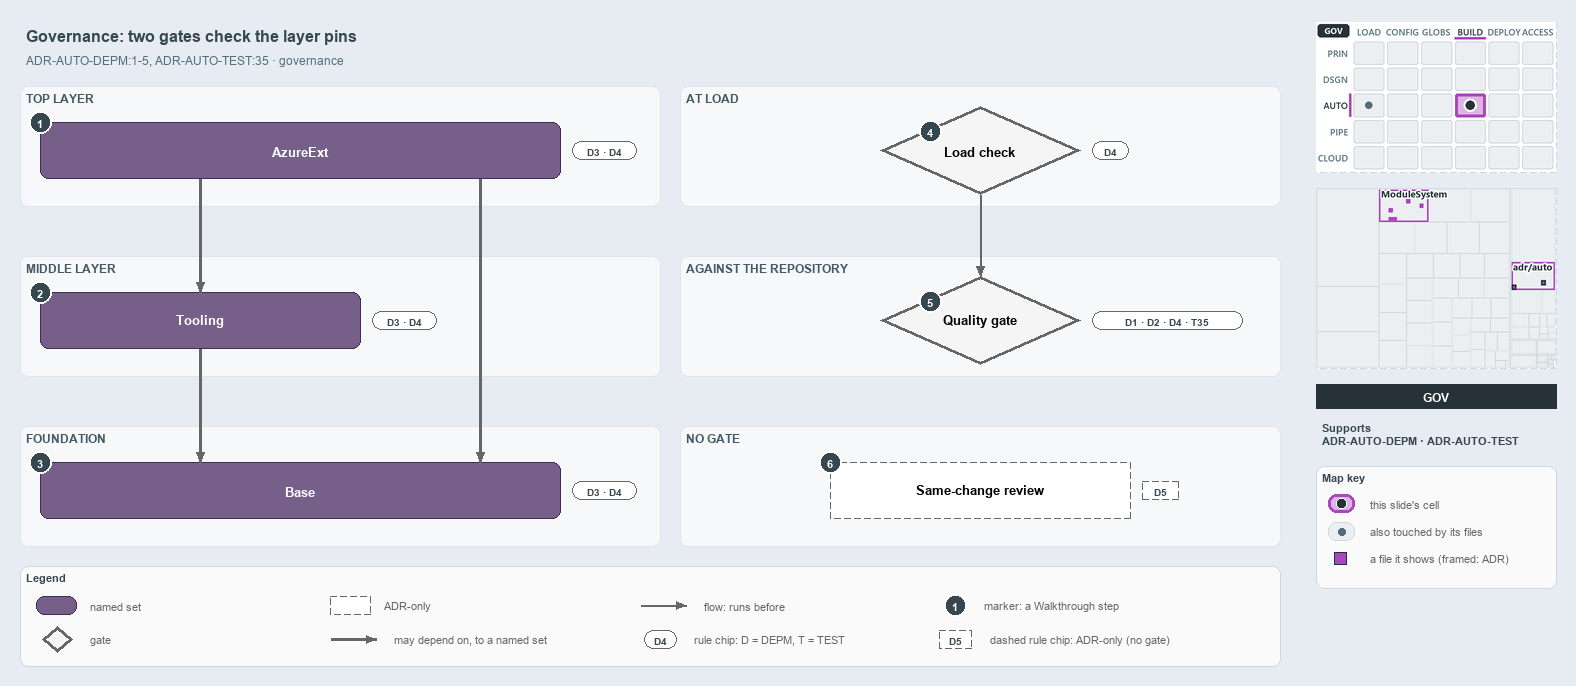

The diagram above was exported from draw.io. Its source (the exported page's mxGraphModel, read from the mxfile embedded in the PNG):
<mxGraphModel dx="1024" dy="768" grid="0" gridSize="10" guides="1" tooltips="1" connect="1" arrows="1" fold="1" page="1" pageScale="1" pageWidth="1572" pageHeight="700" background="#E6ECF2" math="0" shadow="0">
  <root>
    <mxCell id="0" />
    <mxCell id="1" parent="0" />
    <mxCell id="title" value="Governance: two gates check the layer pins" style="text;html=1;align=left;verticalAlign=middle;fontSize=16;fontStyle=1;fontColor=#37474F;" vertex="1" parent="1">
      <mxGeometry x="20" y="14" width="1260" height="30" as="geometry" />
    </mxCell>
    <mxCell id="subtitle" value="ADR-AUTO-DEPM:1-5, ADR-AUTO-TEST:35 &amp;#183; governance" style="text;html=1;align=left;verticalAlign=middle;fontSize=12;fontColor=#546E7A;" vertex="1" parent="1">
      <mxGeometry x="20" y="44" width="1240" height="20" as="geometry" />
    </mxCell>
    <mxCell id="band-top" value="TOP LAYER" style="rounded=1;html=1;arcSize=3;fillColor=#F6F8FA;strokeColor=#E1E4E8;verticalAlign=top;align=left;spacingLeft=8;fontStyle=1;fontSize=12;fontColor=#455A64;" vertex="1" parent="1">
      <mxGeometry x="20" y="80" width="640" height="120" as="geometry" />
    </mxCell>
    <mxCell id="band-middle" value="MIDDLE LAYER" style="rounded=1;html=1;arcSize=3;fillColor=#F6F8FA;strokeColor=#E1E4E8;verticalAlign=top;align=left;spacingLeft=8;fontStyle=1;fontSize=12;fontColor=#455A64;" vertex="1" parent="1">
      <mxGeometry x="20" y="250" width="640" height="120" as="geometry" />
    </mxCell>
    <mxCell id="band-foundation" value="FOUNDATION" style="rounded=1;html=1;arcSize=3;fillColor=#F6F8FA;strokeColor=#E1E4E8;verticalAlign=top;align=left;spacingLeft=8;fontStyle=1;fontSize=12;fontColor=#455A64;" vertex="1" parent="1">
      <mxGeometry x="20" y="420" width="640" height="120" as="geometry" />
    </mxCell>
    <mxCell id="band-load" value="AT LOAD" style="rounded=1;html=1;arcSize=3;fillColor=#F6F8FA;strokeColor=#E1E4E8;verticalAlign=top;align=left;spacingLeft=8;fontStyle=1;fontSize=12;fontColor=#455A64;" vertex="1" parent="1">
      <mxGeometry x="680" y="80" width="600" height="120" as="geometry" />
    </mxCell>
    <mxCell id="band-repo" value="AGAINST THE REPOSITORY" style="rounded=1;html=1;arcSize=3;fillColor=#F6F8FA;strokeColor=#E1E4E8;verticalAlign=top;align=left;spacingLeft=8;fontStyle=1;fontSize=12;fontColor=#455A64;" vertex="1" parent="1">
      <mxGeometry x="680" y="250" width="600" height="120" as="geometry" />
    </mxCell>
    <mxCell id="band-none" value="NO GATE" style="rounded=1;html=1;arcSize=3;fillColor=#F6F8FA;strokeColor=#E1E4E8;verticalAlign=top;align=left;spacingLeft=8;fontStyle=1;fontSize=12;fontColor=#455A64;" vertex="1" parent="1">
      <mxGeometry x="680" y="420" width="600" height="120" as="geometry" />
    </mxCell>
    <mxCell id="g-azureext" value="&lt;b&gt;AzureExt&lt;/b&gt;" style="rounded=1;whiteSpace=wrap;html=1;arcSize=20;fillColor=#76608a;strokeColor=#432d57;fontSize=13;fontColor=#FFFFFF;" vertex="1" parent="1">
      <mxGeometry x="40" y="116" width="520" height="56" as="geometry" />
    </mxCell>
    <mxCell id="g-tooling" value="&lt;b&gt;Tooling&lt;/b&gt;" style="rounded=1;whiteSpace=wrap;html=1;arcSize=20;fillColor=#76608a;strokeColor=#432d57;fontSize=13;fontColor=#FFFFFF;" vertex="1" parent="1">
      <mxGeometry x="40" y="286" width="320" height="56" as="geometry" />
    </mxCell>
    <mxCell id="g-base" value="&lt;b&gt;Base&lt;/b&gt;" style="rounded=1;whiteSpace=wrap;html=1;arcSize=20;fillColor=#76608a;strokeColor=#432d57;fontSize=13;fontColor=#FFFFFF;" vertex="1" parent="1">
      <mxGeometry x="40" y="456" width="520" height="56" as="geometry" />
    </mxCell>
    <mxCell id="g-load" value="&lt;b&gt;Load check&lt;/b&gt;" style="rhombus;whiteSpace=wrap;html=1;fillColor=#f5f5f5;strokeColor=#666666;strokeWidth=3;fontSize=13;" vertex="1" parent="1">
      <mxGeometry x="880" y="100" width="200" height="88" as="geometry" />
    </mxCell>
    <mxCell id="g-quality" value="&lt;b&gt;Quality gate&lt;/b&gt;" style="rhombus;whiteSpace=wrap;html=1;fillColor=#f5f5f5;strokeColor=#666666;strokeWidth=3;fontSize=13;" vertex="1" parent="1">
      <mxGeometry x="880" y="270" width="200" height="88" as="geometry" />
    </mxCell>
    <mxCell id="a-review" value="&lt;b&gt;Same-change review&lt;/b&gt;" style="rounded=1;whiteSpace=wrap;html=1;arcSize=20;fillColor=#FFFFFF;strokeColor=#666666;dashed=1;fontSize=13;" vertex="1" parent="1">
      <mxGeometry x="830" y="456" width="300" height="56" as="geometry" />
    </mxCell>
    <mxCell id="p-edge-ext-tooling-a" value="" style="text;html=1;strokeColor=none;fillColor=none;" vertex="1" parent="1">
      <mxGeometry x="200" y="172" width="1" height="1" as="geometry" />
    </mxCell>
    <mxCell id="p-edge-ext-tooling-b" value="" style="text;html=1;strokeColor=none;fillColor=none;" vertex="1" parent="1">
      <mxGeometry x="200" y="286" width="1" height="1" as="geometry" />
    </mxCell>
    <mxCell id="edge-ext-tooling" value="" style="edgeStyle=orthogonalEdgeStyle;rounded=1;html=1;fontSize=11;endArrow=block;strokeColor=#666666;strokeWidth=2.5;" edge="1" parent="1" source="p-edge-ext-tooling-a" target="p-edge-ext-tooling-b">
      <mxGeometry relative="1" as="geometry" />
    </mxCell>
    <mxCell id="p-edge-ext-base-a" value="" style="text;html=1;strokeColor=none;fillColor=none;" vertex="1" parent="1">
      <mxGeometry x="480" y="172" width="1" height="1" as="geometry" />
    </mxCell>
    <mxCell id="p-edge-ext-base-b" value="" style="text;html=1;strokeColor=none;fillColor=none;" vertex="1" parent="1">
      <mxGeometry x="480" y="456" width="1" height="1" as="geometry" />
    </mxCell>
    <mxCell id="edge-ext-base" value="" style="edgeStyle=orthogonalEdgeStyle;rounded=1;html=1;fontSize=11;endArrow=block;strokeColor=#666666;strokeWidth=2.5;" edge="1" parent="1" source="p-edge-ext-base-a" target="p-edge-ext-base-b">
      <mxGeometry relative="1" as="geometry" />
    </mxCell>
    <mxCell id="p-edge-tooling-base-a" value="" style="text;html=1;strokeColor=none;fillColor=none;" vertex="1" parent="1">
      <mxGeometry x="200" y="342" width="1" height="1" as="geometry" />
    </mxCell>
    <mxCell id="p-edge-tooling-base-b" value="" style="text;html=1;strokeColor=none;fillColor=none;" vertex="1" parent="1">
      <mxGeometry x="200" y="456" width="1" height="1" as="geometry" />
    </mxCell>
    <mxCell id="edge-tooling-base" value="" style="edgeStyle=orthogonalEdgeStyle;rounded=1;html=1;fontSize=11;endArrow=block;strokeColor=#666666;strokeWidth=2.5;" edge="1" parent="1" source="p-edge-tooling-base-a" target="p-edge-tooling-base-b">
      <mxGeometry relative="1" as="geometry" />
    </mxCell>
    <mxCell id="p-edge-load-quality-a" value="" style="text;html=1;strokeColor=none;fillColor=none;" vertex="1" parent="1">
      <mxGeometry x="980" y="188" width="1" height="1" as="geometry" />
    </mxCell>
    <mxCell id="p-edge-load-quality-b" value="" style="text;html=1;strokeColor=none;fillColor=none;" vertex="1" parent="1">
      <mxGeometry x="980" y="270" width="1" height="1" as="geometry" />
    </mxCell>
    <mxCell id="edge-load-quality" value="" style="edgeStyle=orthogonalEdgeStyle;rounded=1;html=1;fontSize=11;endArrow=block;strokeColor=#666666;" edge="1" parent="1" source="p-edge-load-quality-a" target="p-edge-load-quality-b">
      <mxGeometry relative="1" as="geometry" />
    </mxCell>
    <mxCell id="rule-azureext" value="D3 &amp;#183; D4" style="rounded=1;arcSize=50;whiteSpace=wrap;html=1;fillColor=#FFFFFF;strokeColor=#666666;fontColor=#37474F;fontStyle=1;fontSize=10.5;" vertex="1" parent="1">
      <mxGeometry x="572" y="135" width="64" height="18" as="geometry" />
    </mxCell>
    <mxCell id="rule-tooling" value="D3 &amp;#183; D4" style="rounded=1;arcSize=50;whiteSpace=wrap;html=1;fillColor=#FFFFFF;strokeColor=#666666;fontColor=#37474F;fontStyle=1;fontSize=10.5;" vertex="1" parent="1">
      <mxGeometry x="372" y="305" width="64" height="18" as="geometry" />
    </mxCell>
    <mxCell id="rule-base" value="D3 &amp;#183; D4" style="rounded=1;arcSize=50;whiteSpace=wrap;html=1;fillColor=#FFFFFF;strokeColor=#666666;fontColor=#37474F;fontStyle=1;fontSize=10.5;" vertex="1" parent="1">
      <mxGeometry x="572" y="475" width="64" height="18" as="geometry" />
    </mxCell>
    <mxCell id="rule-load" value="D4" style="rounded=1;arcSize=50;whiteSpace=wrap;html=1;fillColor=#FFFFFF;strokeColor=#666666;fontColor=#37474F;fontStyle=1;fontSize=10.5;" vertex="1" parent="1">
      <mxGeometry x="1092" y="135" width="36" height="18" as="geometry" />
    </mxCell>
    <mxCell id="rule-quality" value="D1 &amp;#183; D2 &amp;#183; D4 &amp;#183; T35" style="rounded=1;arcSize=50;whiteSpace=wrap;html=1;fillColor=#FFFFFF;strokeColor=#666666;fontColor=#37474F;fontStyle=1;fontSize=10.5;" vertex="1" parent="1">
      <mxGeometry x="1092" y="305" width="150" height="18" as="geometry" />
    </mxCell>
    <mxCell id="rule-review" value="D5" style="rounded=1;arcSize=50;whiteSpace=wrap;html=1;fillColor=#FFFFFF;strokeColor=#666666;dashed=1;fontColor=#37474F;fontStyle=1;fontSize=10.5;" vertex="1" parent="1">
      <mxGeometry x="1142" y="475" width="36" height="18" as="geometry" />
    </mxCell>
    <mxCell id="mark-1" value="1" style="ellipse;html=1;fillColor=#37474F;strokeColor=#FFFFFF;strokeWidth=2;fontColor=#FFFFFF;fontStyle=1;fontSize=11;" vertex="1" parent="1">
      <mxGeometry x="29" y="105" width="22" height="22" as="geometry" />
    </mxCell>
    <mxCell id="mark-2" value="2" style="ellipse;html=1;fillColor=#37474F;strokeColor=#FFFFFF;strokeWidth=2;fontColor=#FFFFFF;fontStyle=1;fontSize=11;" vertex="1" parent="1">
      <mxGeometry x="29" y="275" width="22" height="22" as="geometry" />
    </mxCell>
    <mxCell id="mark-3" value="3" style="ellipse;html=1;fillColor=#37474F;strokeColor=#FFFFFF;strokeWidth=2;fontColor=#FFFFFF;fontStyle=1;fontSize=11;" vertex="1" parent="1">
      <mxGeometry x="29" y="445" width="22" height="22" as="geometry" />
    </mxCell>
    <mxCell id="mark-4" value="4" style="ellipse;html=1;fillColor=#37474F;strokeColor=#FFFFFF;strokeWidth=2;fontColor=#FFFFFF;fontStyle=1;fontSize=11;" vertex="1" parent="1">
      <mxGeometry x="919" y="114" width="22" height="22" as="geometry" />
    </mxCell>
    <mxCell id="mark-5" value="5" style="ellipse;html=1;fillColor=#37474F;strokeColor=#FFFFFF;strokeWidth=2;fontColor=#FFFFFF;fontStyle=1;fontSize=11;" vertex="1" parent="1">
      <mxGeometry x="919" y="284" width="22" height="22" as="geometry" />
    </mxCell>
    <mxCell id="mark-6" value="6" style="ellipse;html=1;fillColor=#37474F;strokeColor=#FFFFFF;strokeWidth=2;fontColor=#FFFFFF;fontStyle=1;fontSize=11;" vertex="1" parent="1">
      <mxGeometry x="819" y="445" width="22" height="22" as="geometry" />
    </mxCell>
    <mxCell id="legend" value="&lt;b&gt;Legend&lt;/b&gt;" style="rounded=1;whiteSpace=wrap;html=1;arcSize=6;fillColor=#FAFAFA;strokeColor=#CFD8DC;align=left;verticalAlign=top;spacing=8;fontSize=11;fontColor=#37474F;" vertex="1" parent="1">
      <mxGeometry x="20" y="560" width="1260" height="100" as="geometry" />
    </mxCell>
    <mxCell id="legend-0" value="" style="rounded=1;whiteSpace=wrap;html=1;arcSize=20;fillColor=#76608a;strokeColor=#432d57;fontColor=#FFFFFF;" vertex="1" parent="1">
      <mxGeometry x="36" y="590" width="40" height="18" as="geometry" />
    </mxCell>
    <mxCell id="legend-0-text" value="named set" style="text;html=1;align=left;verticalAlign=middle;fontSize=11;fontColor=#666666;" vertex="1" parent="1">
      <mxGeometry x="84" y="589" width="250" height="20" as="geometry" />
    </mxCell>
    <mxCell id="legend-1" value="" style="rhombus;whiteSpace=wrap;html=1;fillColor=#f5f5f5;strokeColor=#666666;strokeWidth=3;" vertex="1" parent="1">
      <mxGeometry x="42" y="620" width="30" height="26" as="geometry" />
    </mxCell>
    <mxCell id="legend-1-text" value="gate" style="text;html=1;align=left;verticalAlign=middle;fontSize=11;fontColor=#666666;" vertex="1" parent="1">
      <mxGeometry x="84" y="623" width="250" height="20" as="geometry" />
    </mxCell>
    <mxCell id="legend-2" value="" style="rounded=1;whiteSpace=wrap;html=1;arcSize=20;fillColor=#FFFFFF;strokeColor=#666666;dashed=1;" vertex="1" parent="1">
      <mxGeometry x="330" y="590" width="40" height="18" as="geometry" />
    </mxCell>
    <mxCell id="legend-2-text" value="ADR-only" style="text;html=1;align=left;verticalAlign=middle;fontSize=11;fontColor=#666666;" vertex="1" parent="1">
      <mxGeometry x="378" y="589" width="250" height="20" as="geometry" />
    </mxCell>
    <mxCell id="legend-3-a" value="" style="text;html=1;strokeColor=none;fillColor=none;" vertex="1" parent="1">
      <mxGeometry x="330" y="633" width="1" height="1" as="geometry" />
    </mxCell>
    <mxCell id="legend-3-b" value="" style="text;html=1;strokeColor=none;fillColor=none;" vertex="1" parent="1">
      <mxGeometry x="376" y="633" width="1" height="1" as="geometry" />
    </mxCell>
    <mxCell id="legend-3" value="" style="edgeStyle=orthogonalEdgeStyle;rounded=1;html=1;fontSize=11;endArrow=block;strokeColor=#666666;strokeWidth=2.5;" edge="1" parent="1" source="legend-3-a" target="legend-3-b">
      <mxGeometry relative="1" as="geometry" />
    </mxCell>
    <mxCell id="legend-3-text" value="may depend on, to a named set" style="text;html=1;align=left;verticalAlign=middle;fontSize=11;fontColor=#666666;" vertex="1" parent="1">
      <mxGeometry x="388" y="623" width="250" height="20" as="geometry" />
    </mxCell>
    <mxCell id="legend-4-a" value="" style="text;html=1;strokeColor=none;fillColor=none;" vertex="1" parent="1">
      <mxGeometry x="640" y="599" width="1" height="1" as="geometry" />
    </mxCell>
    <mxCell id="legend-4-b" value="" style="text;html=1;strokeColor=none;fillColor=none;" vertex="1" parent="1">
      <mxGeometry x="686" y="599" width="1" height="1" as="geometry" />
    </mxCell>
    <mxCell id="legend-4" value="" style="edgeStyle=orthogonalEdgeStyle;rounded=1;html=1;fontSize=11;endArrow=block;strokeColor=#666666;" edge="1" parent="1" source="legend-4-a" target="legend-4-b">
      <mxGeometry relative="1" as="geometry" />
    </mxCell>
    <mxCell id="legend-4-text" value="flow: runs before" style="text;html=1;align=left;verticalAlign=middle;fontSize=11;fontColor=#666666;" vertex="1" parent="1">
      <mxGeometry x="698" y="589" width="250" height="20" as="geometry" />
    </mxCell>
    <mxCell id="legend-5" value="D4" style="rounded=1;arcSize=50;whiteSpace=wrap;html=1;fillColor=#FFFFFF;strokeColor=#666666;fontColor=#37474F;fontStyle=1;fontSize=10.5;" vertex="1" parent="1">
      <mxGeometry x="644" y="624" width="32" height="18" as="geometry" />
    </mxCell>
    <mxCell id="legend-5-text" value="rule chip: D = DEPM, T = TEST" style="text;html=1;align=left;verticalAlign=middle;fontSize=11;fontColor=#666666;" vertex="1" parent="1">
      <mxGeometry x="688" y="623" width="250" height="20" as="geometry" />
    </mxCell>
    <mxCell id="legend-6" value="1" style="ellipse;html=1;fillColor=#37474F;strokeColor=#FFFFFF;strokeWidth=2;fontColor=#FFFFFF;fontStyle=1;fontSize=11;" vertex="1" parent="1">
      <mxGeometry x="944" y="588" width="22" height="22" as="geometry" />
    </mxCell>
    <mxCell id="legend-6-text" value="marker: a Walkthrough step" style="text;html=1;align=left;verticalAlign=middle;fontSize=11;fontColor=#666666;" vertex="1" parent="1">
      <mxGeometry x="978" y="589" width="250" height="20" as="geometry" />
    </mxCell>
    <mxCell id="legend-7" value="D5" style="rounded=1;arcSize=50;whiteSpace=wrap;html=1;fillColor=#FFFFFF;strokeColor=#666666;dashed=1;fontColor=#37474F;fontStyle=1;fontSize=10.5;" vertex="1" parent="1">
      <mxGeometry x="939" y="624" width="32" height="18" as="geometry" />
    </mxCell>
    <mxCell id="legend-7-text" value="dashed rule chip: ADR-only (no gate)" style="text;html=1;align=left;verticalAlign=middle;fontSize=11;fontColor=#666666;" vertex="1" parent="1">
      <mxGeometry x="984" y="623" width="250" height="20" as="geometry" />
    </mxCell>
    <mxCell id="minimap-stack" value="" style="shape=image;html=1;imageAspect=0;aspect=fixed;verticalLabelPosition=bottom;strokeColor=#CFD8DC;dashed=1;fillColor=#FAFAFA;image=data:image/png,(base64 omitted: 15584 chars);" vertex="1" parent="1">
      <mxGeometry x="1316" y="16" width="240" height="150" as="geometry" />
    </mxCell>
    <mxCell id="minimap-tree" value="" style="shape=image;html=1;imageAspect=0;aspect=fixed;verticalLabelPosition=bottom;strokeColor=#CFD8DC;dashed=1;fillColor=#FAFAFA;image=data:image/png,(base64 omitted: 10764 chars);" vertex="1" parent="1">
      <mxGeometry x="1316" y="182" width="240" height="180" as="geometry" />
    </mxCell>
    <mxCell id="lens-badge" value="GOV" style="rounded=0;whiteSpace=wrap;html=1;align=center;verticalAlign=middle;fontSize=12;fontStyle=1;fontColor=#FFFFFF;fillColor=#263238;strokeColor=none;" vertex="1" parent="1">
      <mxGeometry x="1316" y="378" width="240" height="24" as="geometry" />
    </mxCell>
    <mxCell id="supports" value="&lt;b&gt;Supports&lt;/b&gt;&lt;br&gt;ADR-AUTO-DEPM &amp;#183; ADR-AUTO-TEST" style="text;html=1;whiteSpace=wrap;align=left;verticalAlign=top;fontSize=11;fontColor=#37474F;" vertex="1" parent="1">
      <mxGeometry x="1316" y="410" width="240" height="38" as="geometry" />
    </mxCell>
    <mxCell id="mapkey" value="&lt;b&gt;Map key&lt;/b&gt;" style="rounded=1;whiteSpace=wrap;html=1;arcSize=6;fillColor=#FAFAFA;strokeColor=#CFD8DC;align=left;verticalAlign=top;spacing=8;fontSize=11;fontColor=#37474F;" vertex="1" parent="1">
      <mxGeometry x="1316" y="460" width="240" height="122" as="geometry" />
    </mxCell>
    <mxCell id="mapkey-here" value="" style="rounded=1;arcSize=20;html=1;fillColor=#DDB5E5;strokeColor=#AB47BC;strokeWidth=3;" vertex="1" parent="1">
      <mxGeometry x="1328" y="488" width="26" height="18" as="geometry" />
    </mxCell>
    <mxCell id="mapkey-here-dot" value="" style="ellipse;html=1;fillColor=#263238;strokeColor=#FFFFFF;strokeWidth=1.5;" vertex="1" parent="1">
      <mxGeometry x="1336" y="492" width="10" height="10" as="geometry" />
    </mxCell>
    <mxCell id="mapkey-here-text" value="this slide's cell" style="text;html=1;align=left;verticalAlign=middle;fontSize=11;fontColor=#666666;" vertex="1" parent="1">
      <mxGeometry x="1364" y="487" width="180" height="20" as="geometry" />
    </mxCell>
    <mxCell id="mapkey-touched" value="" style="rounded=1;arcSize=20;html=1;fillColor=#ECEFF1;strokeColor=#CFD8DC;" vertex="1" parent="1">
      <mxGeometry x="1328" y="516" width="26" height="18" as="geometry" />
    </mxCell>
    <mxCell id="mapkey-touched-dot" value="" style="ellipse;html=1;fillColor=#546E7A;strokeColor=none;" vertex="1" parent="1">
      <mxGeometry x="1338" y="522" width="7" height="7" as="geometry" />
    </mxCell>
    <mxCell id="mapkey-touched-text" value="also touched by its files" style="text;html=1;align=left;verticalAlign=middle;fontSize=11;fontColor=#666666;" vertex="1" parent="1">
      <mxGeometry x="1364" y="515" width="180" height="20" as="geometry" />
    </mxCell>
    <mxCell id="mapkey-file" value="" style="rounded=0;html=1;fillColor=#AB47BC;strokeColor=#263238;strokeWidth=1.5;" vertex="1" parent="1">
      <mxGeometry x="1334" y="546" width="12" height="12" as="geometry" />
    </mxCell>
    <mxCell id="mapkey-file-text" value="a file it shows (framed: ADR)" style="text;html=1;align=left;verticalAlign=middle;fontSize=11;fontColor=#666666;" vertex="1" parent="1">
      <mxGeometry x="1364" y="542" width="180" height="20" as="geometry" />
    </mxCell>
  </root>
</mxGraphModel>